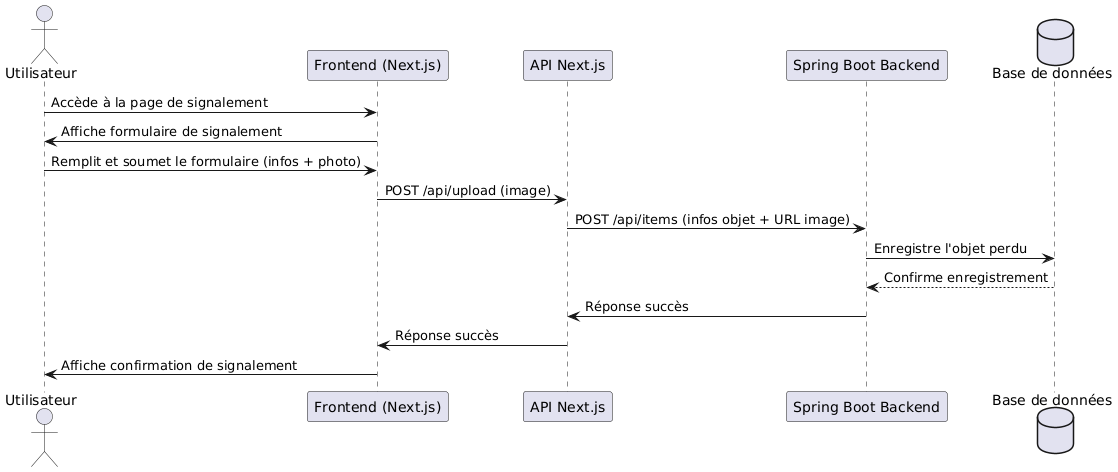

The diagram above was rendered by PlantUML. Its source (embedded in the PNG):
@startuml
actor "Utilisateur" as User
participant "Frontend (Next.js)" as FE
participant "API Next.js" as API
participant "Spring Boot Backend" as Spring
database "Base de données" as DB

User -> FE : Accède à la page de signalement
FE -> User : Affiche formulaire de signalement
User -> FE : Remplit et soumet le formulaire (infos + photo)
FE -> API : POST /api/upload (image)
API -> Spring : POST /api/items (infos objet + URL image)
Spring -> DB : Enregistre l'objet perdu
DB --> Spring : Confirme enregistrement
Spring -> API : Réponse succès
API -> FE : Réponse succès
FE -> User : Affiche confirmation de signalement
@enduml